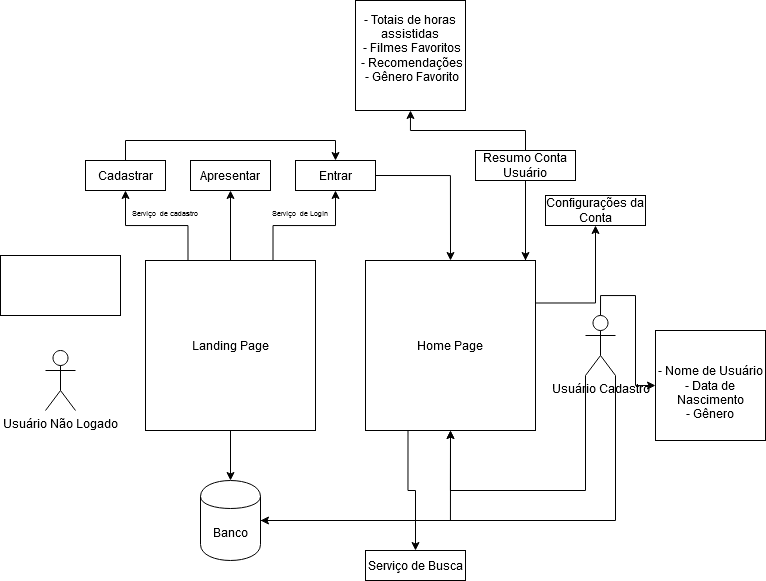

The diagram above was exported from draw.io. Its source (the exported page's mxGraphModel, read from the mxfile embedded in the PNG):
<mxGraphModel dx="1304" dy="576" grid="1" gridSize="10" guides="1" tooltips="1" connect="1" arrows="1" fold="1" page="1" pageScale="1" pageWidth="850" pageHeight="1100" math="0" shadow="0">
  <root>
    <mxCell id="0" />
    <mxCell id="1" parent="0" />
    <mxCell id="CC-ejlkiBjnP9aMyya1S-1" value="&lt;div&gt;Usuário Não Logado&lt;/div&gt;&lt;div&gt;&lt;br&gt;&lt;/div&gt;" style="shape=umlActor;verticalLabelPosition=bottom;verticalAlign=top;html=1;outlineConnect=0;" vertex="1" parent="1">
      <mxGeometry x="70" y="420" width="30" height="60" as="geometry" />
    </mxCell>
    <mxCell id="CC-ejlkiBjnP9aMyya1S-13" style="edgeStyle=orthogonalEdgeStyle;rounded=0;orthogonalLoop=1;jettySize=auto;html=1;exitX=0.75;exitY=0;exitDx=0;exitDy=0;entryX=0.5;entryY=1;entryDx=0;entryDy=0;" edge="1" parent="1" source="CC-ejlkiBjnP9aMyya1S-6" target="CC-ejlkiBjnP9aMyya1S-11">
      <mxGeometry relative="1" as="geometry" />
    </mxCell>
    <mxCell id="CC-ejlkiBjnP9aMyya1S-15" style="edgeStyle=orthogonalEdgeStyle;rounded=0;orthogonalLoop=1;jettySize=auto;html=1;exitX=0.25;exitY=0;exitDx=0;exitDy=0;entryX=0.5;entryY=1;entryDx=0;entryDy=0;" edge="1" parent="1" source="CC-ejlkiBjnP9aMyya1S-6" target="CC-ejlkiBjnP9aMyya1S-9">
      <mxGeometry relative="1" as="geometry" />
    </mxCell>
    <mxCell id="CC-ejlkiBjnP9aMyya1S-16" style="edgeStyle=orthogonalEdgeStyle;rounded=0;orthogonalLoop=1;jettySize=auto;html=1;exitX=0.5;exitY=0;exitDx=0;exitDy=0;entryX=0.5;entryY=1;entryDx=0;entryDy=0;" edge="1" parent="1" source="CC-ejlkiBjnP9aMyya1S-6" target="CC-ejlkiBjnP9aMyya1S-14">
      <mxGeometry relative="1" as="geometry" />
    </mxCell>
    <mxCell id="CC-ejlkiBjnP9aMyya1S-23" style="edgeStyle=orthogonalEdgeStyle;rounded=0;orthogonalLoop=1;jettySize=auto;html=1;exitX=0.5;exitY=1;exitDx=0;exitDy=0;entryX=0.5;entryY=0;entryDx=0;entryDy=0;" edge="1" parent="1" source="CC-ejlkiBjnP9aMyya1S-6" target="CC-ejlkiBjnP9aMyya1S-21">
      <mxGeometry relative="1" as="geometry" />
    </mxCell>
    <mxCell id="CC-ejlkiBjnP9aMyya1S-6" value="Landing Page" style="whiteSpace=wrap;html=1;aspect=fixed;" vertex="1" parent="1">
      <mxGeometry x="170" y="330" width="170" height="170" as="geometry" />
    </mxCell>
    <mxCell id="CC-ejlkiBjnP9aMyya1S-17" style="edgeStyle=orthogonalEdgeStyle;rounded=0;orthogonalLoop=1;jettySize=auto;html=1;exitX=0.5;exitY=0;exitDx=0;exitDy=0;entryX=0.5;entryY=0;entryDx=0;entryDy=0;" edge="1" parent="1" source="CC-ejlkiBjnP9aMyya1S-9" target="CC-ejlkiBjnP9aMyya1S-11">
      <mxGeometry relative="1" as="geometry" />
    </mxCell>
    <mxCell id="CC-ejlkiBjnP9aMyya1S-9" value="Cadastrar" style="rounded=0;whiteSpace=wrap;html=1;" vertex="1" parent="1">
      <mxGeometry x="110" y="230" width="80" height="30" as="geometry" />
    </mxCell>
    <mxCell id="CC-ejlkiBjnP9aMyya1S-19" style="edgeStyle=orthogonalEdgeStyle;rounded=0;orthogonalLoop=1;jettySize=auto;html=1;exitX=1;exitY=0.5;exitDx=0;exitDy=0;entryX=0.5;entryY=0;entryDx=0;entryDy=0;" edge="1" parent="1" source="CC-ejlkiBjnP9aMyya1S-11" target="CC-ejlkiBjnP9aMyya1S-18">
      <mxGeometry relative="1" as="geometry" />
    </mxCell>
    <mxCell id="CC-ejlkiBjnP9aMyya1S-11" value="Entrar" style="rounded=0;whiteSpace=wrap;html=1;" vertex="1" parent="1">
      <mxGeometry x="320" y="230" width="80" height="30" as="geometry" />
    </mxCell>
    <mxCell id="CC-ejlkiBjnP9aMyya1S-14" value="Apresentar" style="rounded=0;whiteSpace=wrap;html=1;" vertex="1" parent="1">
      <mxGeometry x="215" y="230" width="80" height="30" as="geometry" />
    </mxCell>
    <mxCell id="CC-ejlkiBjnP9aMyya1S-49" style="edgeStyle=orthogonalEdgeStyle;rounded=0;orthogonalLoop=1;jettySize=auto;html=1;exitX=1;exitY=0.25;exitDx=0;exitDy=0;entryX=0.5;entryY=1;entryDx=0;entryDy=0;" edge="1" parent="1" source="CC-ejlkiBjnP9aMyya1S-18" target="CC-ejlkiBjnP9aMyya1S-48">
      <mxGeometry relative="1" as="geometry" />
    </mxCell>
    <mxCell id="CC-ejlkiBjnP9aMyya1S-53" style="edgeStyle=orthogonalEdgeStyle;rounded=0;orthogonalLoop=1;jettySize=auto;html=1;exitX=0.25;exitY=1;exitDx=0;exitDy=0;entryX=0.5;entryY=0;entryDx=0;entryDy=0;" edge="1" parent="1" source="CC-ejlkiBjnP9aMyya1S-18" target="CC-ejlkiBjnP9aMyya1S-51">
      <mxGeometry relative="1" as="geometry" />
    </mxCell>
    <mxCell id="CC-ejlkiBjnP9aMyya1S-18" value="Home Page" style="whiteSpace=wrap;html=1;aspect=fixed;" vertex="1" parent="1">
      <mxGeometry x="390" y="330" width="170" height="170" as="geometry" />
    </mxCell>
    <mxCell id="CC-ejlkiBjnP9aMyya1S-25" style="edgeStyle=orthogonalEdgeStyle;rounded=0;orthogonalLoop=1;jettySize=auto;html=1;exitX=0;exitY=1;exitDx=0;exitDy=0;exitPerimeter=0;entryX=0.5;entryY=1;entryDx=0;entryDy=0;" edge="1" parent="1" source="CC-ejlkiBjnP9aMyya1S-20" target="CC-ejlkiBjnP9aMyya1S-18">
      <mxGeometry relative="1" as="geometry">
        <Array as="points">
          <mxPoint x="610" y="560" />
          <mxPoint x="475" y="560" />
        </Array>
      </mxGeometry>
    </mxCell>
    <mxCell id="CC-ejlkiBjnP9aMyya1S-36" style="edgeStyle=orthogonalEdgeStyle;rounded=0;orthogonalLoop=1;jettySize=auto;html=1;exitX=1;exitY=1;exitDx=0;exitDy=0;exitPerimeter=0;entryX=1;entryY=0.5;entryDx=0;entryDy=0;" edge="1" parent="1" source="CC-ejlkiBjnP9aMyya1S-20" target="CC-ejlkiBjnP9aMyya1S-21">
      <mxGeometry relative="1" as="geometry" />
    </mxCell>
    <mxCell id="CC-ejlkiBjnP9aMyya1S-42" style="edgeStyle=orthogonalEdgeStyle;rounded=0;orthogonalLoop=1;jettySize=auto;html=1;exitX=0.5;exitY=0;exitDx=0;exitDy=0;exitPerimeter=0;entryX=0;entryY=0.5;entryDx=0;entryDy=0;" edge="1" parent="1" source="CC-ejlkiBjnP9aMyya1S-20" target="CC-ejlkiBjnP9aMyya1S-40">
      <mxGeometry relative="1" as="geometry" />
    </mxCell>
    <mxCell id="CC-ejlkiBjnP9aMyya1S-20" value="Usuário Cadastro" style="shape=umlActor;verticalLabelPosition=bottom;verticalAlign=top;html=1;outlineConnect=0;" vertex="1" parent="1">
      <mxGeometry x="610" y="385" width="30" height="60" as="geometry" />
    </mxCell>
    <mxCell id="CC-ejlkiBjnP9aMyya1S-35" style="edgeStyle=orthogonalEdgeStyle;rounded=0;orthogonalLoop=1;jettySize=auto;html=1;exitX=1;exitY=0.5;exitDx=0;exitDy=0;entryX=0.5;entryY=1;entryDx=0;entryDy=0;" edge="1" parent="1" source="CC-ejlkiBjnP9aMyya1S-21" target="CC-ejlkiBjnP9aMyya1S-18">
      <mxGeometry relative="1" as="geometry" />
    </mxCell>
    <mxCell id="CC-ejlkiBjnP9aMyya1S-21" value="Banco" style="shape=cylinder;whiteSpace=wrap;html=1;boundedLbl=1;backgroundOutline=1;" vertex="1" parent="1">
      <mxGeometry x="225" y="550" width="60" height="80" as="geometry" />
    </mxCell>
    <mxCell id="CC-ejlkiBjnP9aMyya1S-31" value="" style="rounded=0;whiteSpace=wrap;html=1;" vertex="1" parent="1">
      <mxGeometry x="25" y="325" width="120" height="60" as="geometry" />
    </mxCell>
    <mxCell id="KFAVVbnyyBy8jYDud1C0-1" value="&lt;font style=&quot;font-size: 7px&quot;&gt;Serviço&amp;nbsp; de cadastro&lt;/font&gt;" style="text;html=1;strokeColor=none;fillColor=none;align=center;verticalAlign=middle;whiteSpace=wrap;rounded=0;" vertex="1" parent="1">
      <mxGeometry x="145" y="280" width="90" as="geometry" />
    </mxCell>
    <mxCell id="CC-ejlkiBjnP9aMyya1S-39" style="edgeStyle=orthogonalEdgeStyle;rounded=0;orthogonalLoop=1;jettySize=auto;html=1;exitX=0.5;exitY=1;exitDx=0;exitDy=0;" edge="1" parent="1" source="CC-ejlkiBjnP9aMyya1S-38">
      <mxGeometry relative="1" as="geometry">
        <mxPoint x="550" y="330" as="targetPoint" />
        <Array as="points">
          <mxPoint x="550" y="330" />
        </Array>
      </mxGeometry>
    </mxCell>
    <mxCell id="CC-ejlkiBjnP9aMyya1S-44" style="edgeStyle=orthogonalEdgeStyle;rounded=0;orthogonalLoop=1;jettySize=auto;html=1;exitX=0.5;exitY=0;exitDx=0;exitDy=0;entryX=0.5;entryY=1;entryDx=0;entryDy=0;" edge="1" parent="1" source="CC-ejlkiBjnP9aMyya1S-38" target="CC-ejlkiBjnP9aMyya1S-43">
      <mxGeometry relative="1" as="geometry" />
    </mxCell>
    <mxCell id="CC-ejlkiBjnP9aMyya1S-38" value="Resumo Conta Usuário" style="rounded=0;whiteSpace=wrap;html=1;" vertex="1" parent="1">
      <mxGeometry x="500" y="220" width="100" height="30" as="geometry" />
    </mxCell>
    <mxCell id="CC-ejlkiBjnP9aMyya1S-40" value="&lt;div&gt;&amp;nbsp;&lt;/div&gt;&lt;div&gt;- Nome de Usuário&lt;/div&gt;&lt;div&gt;- Data de Nascimento&lt;/div&gt;&lt;div&gt;- Gênero&lt;br&gt;&lt;/div&gt;" style="whiteSpace=wrap;html=1;aspect=fixed;" vertex="1" parent="1">
      <mxGeometry x="680" y="400" width="110" height="110" as="geometry" />
    </mxCell>
    <mxCell id="KFAVVbnyyBy8jYDud1C0-2" value="&lt;font style=&quot;font-size: 7px&quot;&gt;Serviço&amp;nbsp; de Login&lt;br&gt;&lt;/font&gt;" style="text;html=1;strokeColor=none;fillColor=none;align=center;verticalAlign=middle;whiteSpace=wrap;rounded=0;" vertex="1" parent="1">
      <mxGeometry x="280" y="280" width="90" as="geometry" />
    </mxCell>
    <mxCell id="CC-ejlkiBjnP9aMyya1S-43" value="&lt;div&gt;- Totais de horas assistidas&lt;/div&gt;&lt;div&gt;&amp;nbsp;- Filmes Favoritos&lt;/div&gt;&lt;div&gt;&amp;nbsp;- Recomendações&lt;/div&gt;&lt;div&gt;&amp;nbsp;- Gênero Favorito&lt;/div&gt;&lt;div&gt;&lt;br&gt;&lt;/div&gt;" style="whiteSpace=wrap;html=1;aspect=fixed;" vertex="1" parent="1">
      <mxGeometry x="380" y="70" width="110" height="110" as="geometry" />
    </mxCell>
    <mxCell id="CC-ejlkiBjnP9aMyya1S-48" value="&lt;div&gt;Configurações da Conta&lt;/div&gt;" style="rounded=0;whiteSpace=wrap;html=1;" vertex="1" parent="1">
      <mxGeometry x="570" y="265" width="100" height="30" as="geometry" />
    </mxCell>
    <mxCell id="CC-ejlkiBjnP9aMyya1S-51" value="Serviço de Busca" style="rounded=0;whiteSpace=wrap;html=1;" vertex="1" parent="1">
      <mxGeometry x="390" y="620" width="100" height="30" as="geometry" />
    </mxCell>
  </root>
</mxGraphModel>